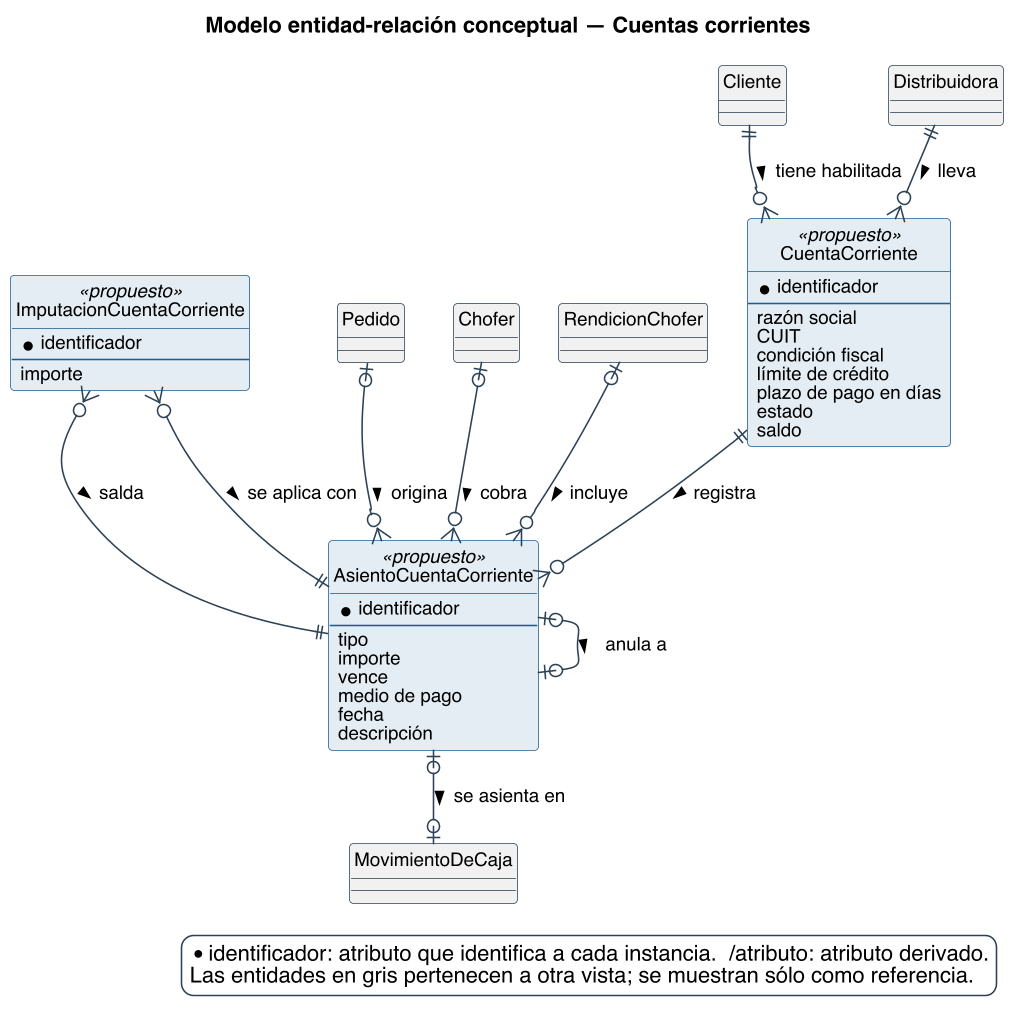

The diagram above was rendered by PlantUML. Its source (embedded in the PNG):
@startuml
title Modelo entidad-relación conceptual — Cuentas corrientes
skinparam backgroundColor #FFFFFF
skinparam shadowing false
skinparam defaultFontName Helvetica
skinparam defaultFontSize 12
skinparam dpi 150
skinparam class {
  BorderColor #2C4257
  BackgroundColor #FFFFFF
  ArrowColor #2C4257
  FontSize 12
}
skinparam entity<<ajena>> {
  BackgroundColor #F1F1F1
  BorderColor #8A97A3
  FontColor #55616C
}
skinparam class<<propuesto>> {
  BorderColor #1F5E8C
  BackgroundColor #E4EDF4
}
skinparam entity<<propuesto>> {
  BorderColor #1F5E8C
  BackgroundColor #E4EDF4
}
skinparam legendBackgroundColor #FFFFFF
skinparam legendBorderColor #2C4257

hide circle

skinparam nodesep 25
skinparam ranksep 45

entity CuentaCorriente <<propuesto>> #E4EDF4;line:1F5E8C {
  * identificador
  --
  {field} razón social
  {field} CUIT
  {field} condición fiscal
  {field} límite de crédito
  {field} plazo de pago en días
  {field} estado
  {field} saldo
}
entity AsientoCuentaCorriente <<propuesto>> #E4EDF4;line:1F5E8C {
  * identificador
  --
  {field} tipo
  {field} importe
  {field} vence
  {field} medio de pago
  {field} fecha
  {field} descripción
}
entity ImputacionCuentaCorriente <<propuesto>> #E4EDF4;line:1F5E8C {
  * identificador
  --
  {field} importe
}
entity Cliente #F1F1F1 {
}
entity Distribuidora #F1F1F1 {
}
entity Pedido #F1F1F1 {
}
entity MovimientoDeCaja #F1F1F1 {
}
entity Chofer #F1F1F1 {
}
entity RendicionChofer #F1F1F1 {
}

Distribuidora ||--o{ CuentaCorriente : lleva >
Cliente ||--o{ CuentaCorriente : tiene habilitada >
CuentaCorriente ||--o{ AsientoCuentaCorriente : registra >
Pedido |o--o{ AsientoCuentaCorriente : origina >
AsientoCuentaCorriente |o--o| MovimientoDeCaja : se asienta en >
Chofer |o--o{ AsientoCuentaCorriente : cobra >
RendicionChofer |o--o{ AsientoCuentaCorriente : incluye >
AsientoCuentaCorriente |o--o| AsientoCuentaCorriente : anula a >
ImputacionCuentaCorriente }o--|| AsientoCuentaCorriente : salda >
ImputacionCuentaCorriente }o--|| AsientoCuentaCorriente : se aplica con >

legend bottom right
  * identificador: atributo que identifica a cada instancia.  /atributo: atributo derivado.
  Las entidades en gris pertenecen a otra vista; se muestran sólo como referencia.
endlegend
@enduml